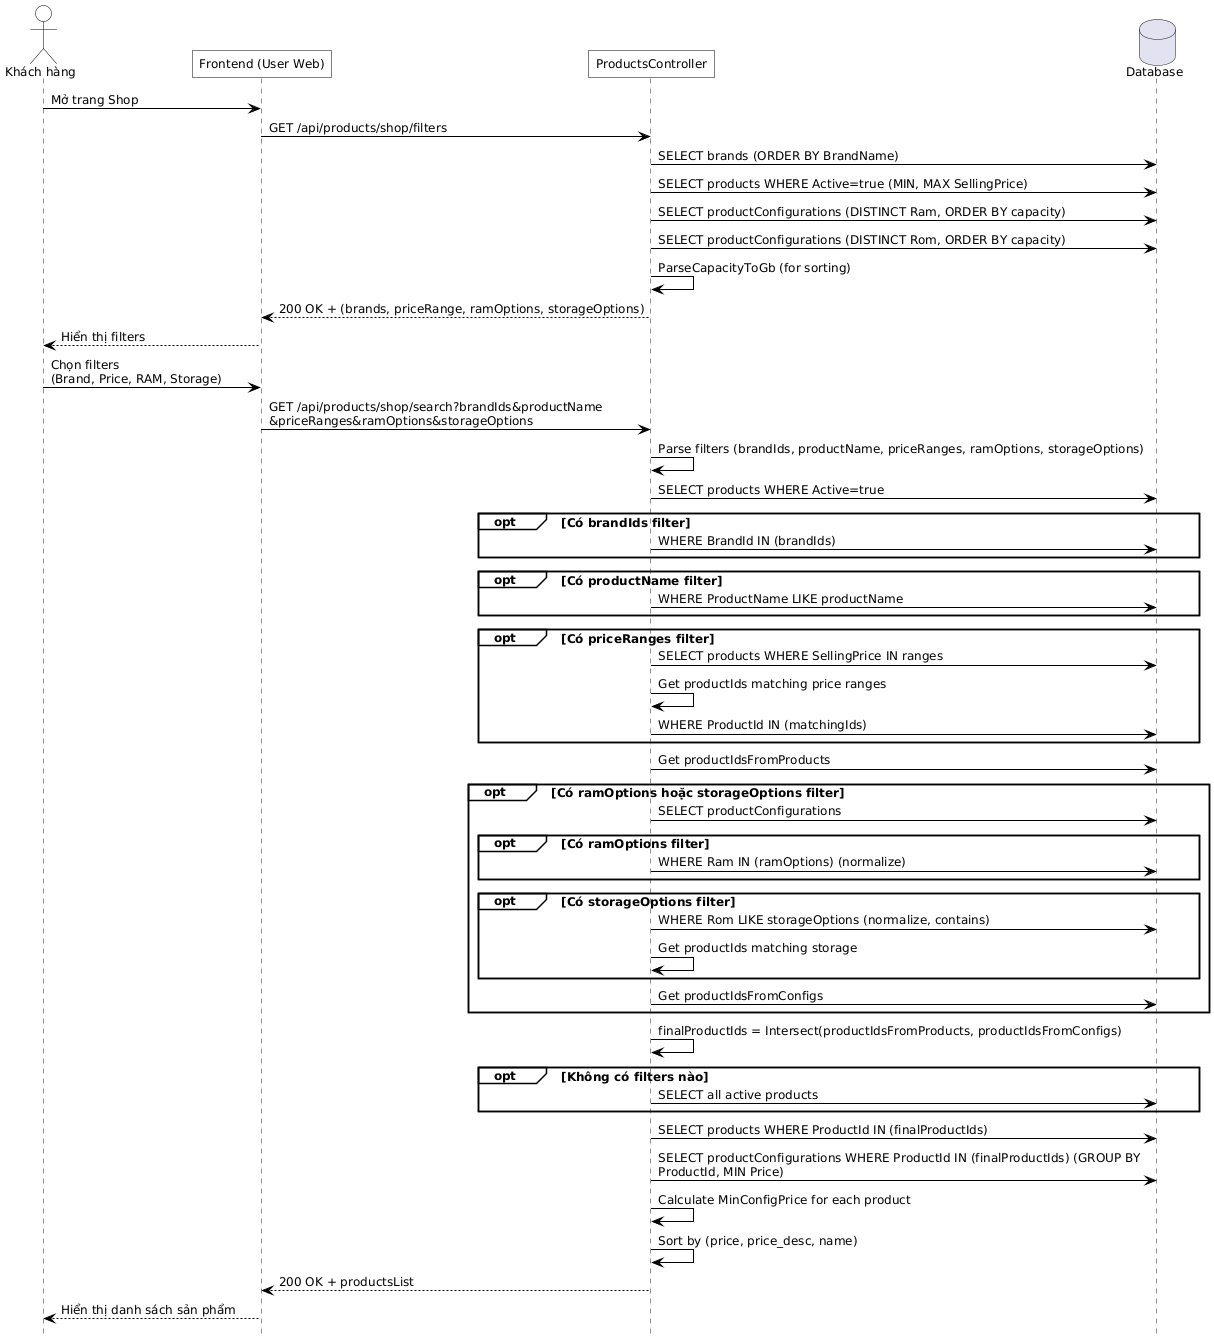

The diagram above was rendered by PlantUML. Its source (embedded in the PNG):
@startuml
hide footbox
skinparam defaultFontName Helvetica
skinparam defaultFontSize 12
skinparam maxMessageSize 500
skinparam ParticipantPadding 100

skinparam backgroundColor white
skinparam shadowing false
skinparam ActorBackgroundColor transparent
skinparam ParticipantBackgroundColor transparent
skinparam SequenceGroupBackgroundColor transparent
skinparam SequenceBoxBackgroundColor transparent
skinparam NoteBackgroundColor transparent

skinparam SequenceActivationBorderColor black
skinparam ActorBorderColor black
skinparam ParticipantBorderColor black
skinparam ArrowColor black
skinparam roundcorner 0

actor "Khách hàng" as CUSTOMER
participant "Frontend (User Web)" as FE
participant "ProductsController" as PROD_API
database "Database" as DB

  CUSTOMER -> FE : Mở trang Shop
  FE -> PROD_API : GET /api/products/shop/filters
  PROD_API -> DB : SELECT brands (ORDER BY BrandName)
  PROD_API -> DB : SELECT products WHERE Active=true (MIN, MAX SellingPrice)
  PROD_API -> DB : SELECT productConfigurations (DISTINCT Ram, ORDER BY capacity)
  PROD_API -> DB : SELECT productConfigurations (DISTINCT Rom, ORDER BY capacity)
  PROD_API -> PROD_API : ParseCapacityToGb (for sorting)
  PROD_API --> FE : 200 OK + (brands, priceRange, ramOptions, storageOptions)
  FE --> CUSTOMER : Hiển thị filters

  CUSTOMER -> FE : Chọn filters\n(Brand, Price, RAM, Storage)
  FE -> PROD_API : GET /api/products/shop/search?brandIds&productName\n&priceRanges&ramOptions&storageOptions 
  PROD_API -> PROD_API : Parse filters (brandIds, productName, priceRanges, ramOptions, storageOptions)
  ' Build base query (Brand + ProductName + Price)
  PROD_API -> DB : SELECT products WHERE Active=true
  opt Có brandIds filter
    PROD_API -> DB : WHERE BrandId IN (brandIds)
  end
  opt Có productName filter
    PROD_API -> DB : WHERE ProductName LIKE productName
  end
  opt Có priceRanges filter
    PROD_API -> DB : SELECT products WHERE SellingPrice IN ranges
    PROD_API -> PROD_API : Get productIds matching price ranges
    PROD_API -> DB : WHERE ProductId IN (matchingIds)
  end
  PROD_API -> DB : Get productIdsFromProducts
  ' Build config query (RAM + Storage)
  opt Có ramOptions hoặc storageOptions filter
    PROD_API -> DB : SELECT productConfigurations
    opt Có ramOptions filter
      PROD_API -> DB : WHERE Ram IN (ramOptions) (normalize)
    end
    opt Có storageOptions filter
      PROD_API -> DB : WHERE Rom LIKE storageOptions (normalize, contains)
      PROD_API -> PROD_API : Get productIds matching storage
    end
    PROD_API -> DB : Get productIdsFromConfigs
  end
  ' Intersect productIds
  PROD_API -> PROD_API : finalProductIds = Intersect(productIdsFromProducts, productIdsFromConfigs)
  opt Không có filters nào
    PROD_API -> DB : SELECT all active products
  end
  ' Get final products
  PROD_API -> DB : SELECT products WHERE ProductId IN (finalProductIds) 
  PROD_API -> DB : SELECT productConfigurations WHERE ProductId IN (finalProductIds) (GROUP BY ProductId, MIN Price)
  PROD_API -> PROD_API : Calculate MinConfigPrice for each product
  PROD_API -> PROD_API : Sort by (price, price_desc, name)
  PROD_API --> FE : 200 OK + productsList 
  FE --> CUSTOMER : Hiển thị danh sách sản phẩm
@enduml